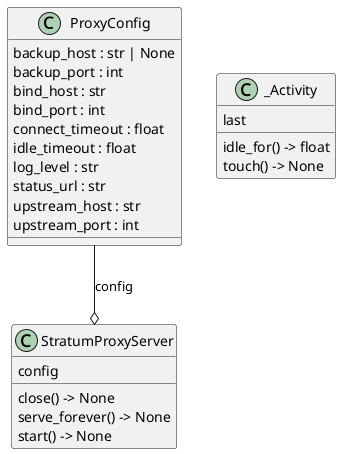

The diagram above was rendered by PlantUML. Its source (embedded in the PNG):
@startuml classes_bit-byte-block
set namespaceSeparator none
class "ProxyConfig" as bit_byte_block.config.ProxyConfig {
  backup_host : str | None
  backup_port : int
  bind_host : str
  bind_port : int
  connect_timeout : float
  idle_timeout : float
  log_level : str
  status_url : str
  upstream_host : str
  upstream_port : int
}
class "StratumProxyServer" as bit_byte_block.proxy.StratumProxyServer {
  config
  close() -> None
  serve_forever() -> None
  start() -> None
}
class "_Activity" as bit_byte_block.proxy._Activity {
  last
  idle_for() -> float
  touch() -> None
}
bit_byte_block.config.ProxyConfig --o bit_byte_block.proxy.StratumProxyServer : config
@enduml